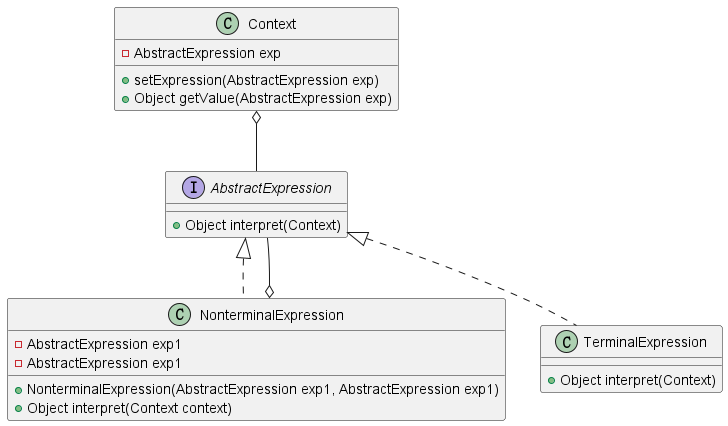

The diagram above was rendered by PlantUML. Its source (embedded in the PNG):
@startuml

Context o-- AbstractExpression
NonterminalExpression o-- AbstractExpression

interface AbstractExpression {
  +Object interpret(Context)
}

class TerminalExpression implements AbstractExpression {
  +Object interpret(Context)
}

class NonterminalExpression implements AbstractExpression {
  -AbstractExpression exp1
  -AbstractExpression exp1

  +NonterminalExpression(AbstractExpression exp1, AbstractExpression exp1)
  +Object interpret(Context context)
}

class Context {
  -AbstractExpression exp
  
  +setExpression(AbstractExpression exp)
  +Object getValue(AbstractExpression exp)
}

@enduml